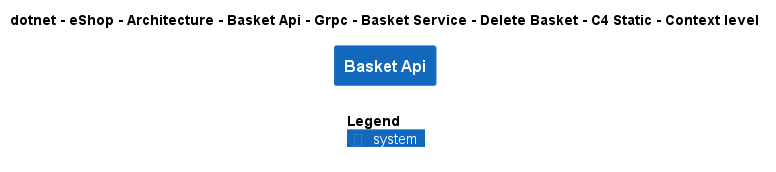

The diagram above was rendered by PlantUML. Its source (embedded in the PNG):
@startuml
!include ..\..\..\..\..\..\..\..\..\..\..\.c4s\C4_Context.puml

AddElementTag("c4interflow:lifecycle:new", $bgColor=green, $fontColor=#ffffff, $borderColor=green, $shadowing="False")
AddElementTag("c4interflow:lifecycle:changed", $bgColor=orange, $fontColor=#ffffff, $borderColor=orange, $shadowing="False")
AddElementTag("c4interflow:lifecycle:removed", $bgColor=red, $fontColor=#ffffff, $borderColor=red, $shadowing="False")

AddRelTag("c4interflow:lifecycle:new", $textColor=green, $lineColor=green)
AddRelTag("c4interflow:lifecycle:changed", $textColor=orange, $lineColor=orange)
AddRelTag("c4interflow:lifecycle:removed", $textColor=red, $lineColor=red)

SHOW_PERSON_PORTRAIT()
LAYOUT_TOP_DOWN()

skinparam linetype polyline

title dotnet - eShop - Architecture - Basket Api - Grpc - Basket Service - Delete Basket - C4 Static - Context level

System(dotnet.eShop.Architecture.SoftwareSystems.BasketApi, "Basket Api", "")



SHOW_LEGEND()
@enduml